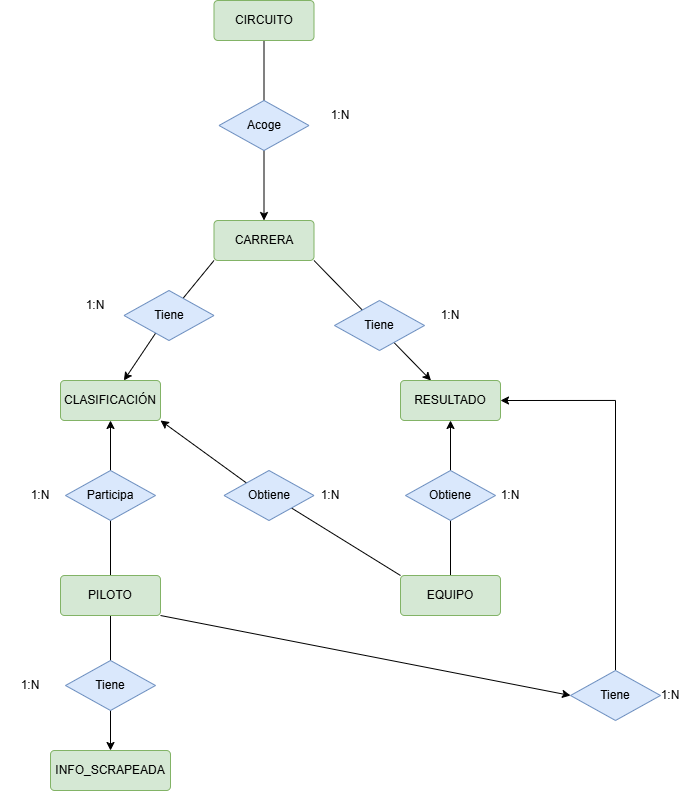

The diagram above was exported from draw.io. Its source (the exported page's mxGraphModel, read from the mxfile embedded in the PNG):
<mxGraphModel dx="787" dy="433" grid="1" gridSize="10" guides="1" tooltips="1" connect="1" arrows="1" fold="1" page="1" pageScale="1" pageWidth="827" pageHeight="1169" math="0" shadow="0">
  <root>
    <mxCell id="0" />
    <mxCell id="1" parent="0" />
    <mxCell id="ogCXCiyNnbmQ-8TSLpYv-72" edge="1" parent="1" source="ogCXCiyNnbmQ-8TSLpYv-42" style="edgeStyle=orthogonalEdgeStyle;rounded=0;orthogonalLoop=1;jettySize=auto;html=1;exitX=0.5;exitY=1;exitDx=0;exitDy=0;entryX=0.5;entryY=0;entryDx=0;entryDy=0;" target="ogCXCiyNnbmQ-8TSLpYv-53">
      <mxGeometry relative="1" as="geometry" />
    </mxCell>
    <mxCell id="ogCXCiyNnbmQ-8TSLpYv-82" edge="1" parent="1" source="ogCXCiyNnbmQ-8TSLpYv-42" style="edgeStyle=orthogonalEdgeStyle;rounded=0;orthogonalLoop=1;jettySize=auto;html=1;exitX=0.5;exitY=0;exitDx=0;exitDy=0;entryX=0.5;entryY=1;entryDx=0;entryDy=0;" target="ogCXCiyNnbmQ-8TSLpYv-52">
      <mxGeometry relative="1" as="geometry" />
    </mxCell>
    <mxCell id="ogCXCiyNnbmQ-8TSLpYv-95" edge="1" parent="1" source="ogCXCiyNnbmQ-8TSLpYv-42" style="rounded=0;orthogonalLoop=1;jettySize=auto;html=1;exitX=1;exitY=1;exitDx=0;exitDy=0;entryX=0;entryY=0.5;entryDx=0;entryDy=0;" target="ogCXCiyNnbmQ-8TSLpYv-94">
      <mxGeometry relative="1" as="geometry" />
    </mxCell>
    <mxCell id="ogCXCiyNnbmQ-8TSLpYv-42" parent="1" style="rounded=1;arcSize=10;whiteSpace=wrap;html=1;align=center;fillColor=#d5e8d4;strokeColor=#82b366;" value="PILOTO" vertex="1">
      <mxGeometry height="40" width="100" x="140" y="585" as="geometry" />
    </mxCell>
    <mxCell id="ogCXCiyNnbmQ-8TSLpYv-84" edge="1" parent="1" source="ogCXCiyNnbmQ-8TSLpYv-45" style="edgeStyle=orthogonalEdgeStyle;rounded=0;orthogonalLoop=1;jettySize=auto;html=1;exitX=0.5;exitY=0;exitDx=0;exitDy=0;entryX=0.5;entryY=1;entryDx=0;entryDy=0;" target="ogCXCiyNnbmQ-8TSLpYv-50">
      <mxGeometry relative="1" as="geometry" />
    </mxCell>
    <mxCell id="ogCXCiyNnbmQ-8TSLpYv-92" edge="1" parent="1" source="ogCXCiyNnbmQ-8TSLpYv-87" style="rounded=0;orthogonalLoop=1;jettySize=auto;html=1;exitX=0;exitY=0;exitDx=0;exitDy=0;entryX=1;entryY=1;entryDx=0;entryDy=0;" target="ogCXCiyNnbmQ-8TSLpYv-52">
      <mxGeometry relative="1" as="geometry" />
    </mxCell>
    <mxCell id="ogCXCiyNnbmQ-8TSLpYv-45" parent="1" style="rounded=1;arcSize=10;whiteSpace=wrap;html=1;align=center;fillColor=#d5e8d4;strokeColor=#82b366;" value="EQUIPO" vertex="1">
      <mxGeometry height="40" width="100" x="480" y="585" as="geometry" />
    </mxCell>
    <mxCell id="ogCXCiyNnbmQ-8TSLpYv-70" edge="1" parent="1" source="ogCXCiyNnbmQ-8TSLpYv-47" style="edgeStyle=orthogonalEdgeStyle;rounded=0;orthogonalLoop=1;jettySize=auto;html=1;exitX=0.5;exitY=1;exitDx=0;exitDy=0;entryX=0.5;entryY=0;entryDx=0;entryDy=0;" target="ogCXCiyNnbmQ-8TSLpYv-49">
      <mxGeometry relative="1" as="geometry" />
    </mxCell>
    <mxCell id="ogCXCiyNnbmQ-8TSLpYv-47" parent="1" style="rounded=1;arcSize=10;whiteSpace=wrap;html=1;align=center;fillColor=#d5e8d4;strokeColor=#82b366;" value="CIRCUITO" vertex="1">
      <mxGeometry height="40" width="100" x="293.5" y="10" as="geometry" />
    </mxCell>
    <mxCell id="ogCXCiyNnbmQ-8TSLpYv-76" edge="1" parent="1" source="ogCXCiyNnbmQ-8TSLpYv-75" style="rounded=0;orthogonalLoop=1;jettySize=auto;html=1;exitX=0.361;exitY=0.827;exitDx=0;exitDy=0;exitPerimeter=0;" target="ogCXCiyNnbmQ-8TSLpYv-52">
      <mxGeometry relative="1" as="geometry" />
    </mxCell>
    <mxCell id="ogCXCiyNnbmQ-8TSLpYv-80" edge="1" parent="1" source="ogCXCiyNnbmQ-8TSLpYv-49" style="rounded=0;orthogonalLoop=1;jettySize=auto;html=1;exitX=1;exitY=1;exitDx=0;exitDy=0;" target="ogCXCiyNnbmQ-8TSLpYv-50">
      <mxGeometry relative="1" as="geometry" />
    </mxCell>
    <mxCell id="ogCXCiyNnbmQ-8TSLpYv-49" parent="1" style="rounded=1;arcSize=10;whiteSpace=wrap;html=1;align=center;fillColor=#d5e8d4;strokeColor=#82b366;" value="CARRERA" vertex="1">
      <mxGeometry height="40" width="100" x="293.5" y="230" as="geometry" />
    </mxCell>
    <mxCell id="ogCXCiyNnbmQ-8TSLpYv-50" parent="1" style="rounded=1;arcSize=10;whiteSpace=wrap;html=1;align=center;fillColor=#d5e8d4;strokeColor=#82b366;" value="RESULTADO" vertex="1">
      <mxGeometry height="40" width="100" x="480" y="390" as="geometry" />
    </mxCell>
    <mxCell id="ogCXCiyNnbmQ-8TSLpYv-52" parent="1" style="rounded=1;arcSize=10;whiteSpace=wrap;html=1;align=center;fillColor=#d5e8d4;strokeColor=#82b366;" value="CLASIFICACIÓN" vertex="1">
      <mxGeometry height="40" width="100" x="140" y="390" as="geometry" />
    </mxCell>
    <mxCell id="ogCXCiyNnbmQ-8TSLpYv-53" parent="1" style="rounded=1;arcSize=10;whiteSpace=wrap;html=1;align=center;fillColor=#d5e8d4;strokeColor=#82b366;" value="INFO_SCRAPEADA" vertex="1">
      <mxGeometry height="40" width="120" x="130" y="760" as="geometry" />
    </mxCell>
    <mxCell id="ogCXCiyNnbmQ-8TSLpYv-67" parent="1" style="shape=rhombus;perimeter=rhombusPerimeter;whiteSpace=wrap;html=1;align=center;fillColor=#dae8fc;strokeColor=#6c8ebf;" value="Tiene" vertex="1">
      <mxGeometry height="50" width="90" x="145" y="670" as="geometry" />
    </mxCell>
    <mxCell id="ogCXCiyNnbmQ-8TSLpYv-71" parent="1" style="text;html=1;whiteSpace=wrap;strokeColor=none;fillColor=none;align=center;verticalAlign=middle;rounded=0;" value="1:N" vertex="1">
      <mxGeometry height="30" width="60" x="390" y="110" as="geometry" />
    </mxCell>
    <mxCell id="ogCXCiyNnbmQ-8TSLpYv-73" parent="1" style="text;html=1;whiteSpace=wrap;strokeColor=none;fillColor=none;align=center;verticalAlign=middle;rounded=0;" value="1:N" vertex="1">
      <mxGeometry height="30" width="60" x="80" y="680" as="geometry" />
    </mxCell>
    <mxCell id="ogCXCiyNnbmQ-8TSLpYv-74" parent="1" style="shape=rhombus;perimeter=rhombusPerimeter;whiteSpace=wrap;html=1;align=center;fillColor=#dae8fc;strokeColor=#6c8ebf;" value="Participa" vertex="1">
      <mxGeometry height="50" width="90" x="145" y="480" as="geometry" />
    </mxCell>
    <mxCell id="ogCXCiyNnbmQ-8TSLpYv-77" edge="1" parent="1" source="ogCXCiyNnbmQ-8TSLpYv-49" style="rounded=0;orthogonalLoop=1;jettySize=auto;html=1;exitX=0;exitY=1;exitDx=0;exitDy=0;endArrow=none;endFill=0;" target="ogCXCiyNnbmQ-8TSLpYv-75" value="">
      <mxGeometry relative="1" as="geometry">
        <mxPoint x="294" y="270" as="sourcePoint" />
        <mxPoint x="205" y="390" as="targetPoint" />
      </mxGeometry>
    </mxCell>
    <mxCell id="ogCXCiyNnbmQ-8TSLpYv-75" parent="1" style="shape=rhombus;perimeter=rhombusPerimeter;whiteSpace=wrap;html=1;align=center;fillColor=#dae8fc;strokeColor=#6c8ebf;" value="Tiene" vertex="1">
      <mxGeometry height="50" width="90" x="203.5" y="300" as="geometry" />
    </mxCell>
    <mxCell id="ogCXCiyNnbmQ-8TSLpYv-78" parent="1" style="text;html=1;whiteSpace=wrap;strokeColor=none;fillColor=none;align=center;verticalAlign=middle;rounded=0;" value="1:N" vertex="1">
      <mxGeometry height="30" width="60" x="145" y="300" as="geometry" />
    </mxCell>
    <mxCell id="ogCXCiyNnbmQ-8TSLpYv-79" parent="1" style="shape=rhombus;perimeter=rhombusPerimeter;whiteSpace=wrap;html=1;align=center;fillColor=#dae8fc;strokeColor=#6c8ebf;" value="Tiene" vertex="1">
      <mxGeometry height="50" width="90" x="414" y="310" as="geometry" />
    </mxCell>
    <mxCell id="ogCXCiyNnbmQ-8TSLpYv-81" parent="1" style="text;html=1;whiteSpace=wrap;strokeColor=none;fillColor=none;align=center;verticalAlign=middle;rounded=0;" value="1:N" vertex="1">
      <mxGeometry height="30" width="60" x="500" y="310" as="geometry" />
    </mxCell>
    <mxCell id="ogCXCiyNnbmQ-8TSLpYv-83" parent="1" style="shape=rhombus;perimeter=rhombusPerimeter;whiteSpace=wrap;html=1;align=center;fillColor=#dae8fc;strokeColor=#6c8ebf;" value="Obtiene" vertex="1">
      <mxGeometry height="50" width="90" x="485" y="480" as="geometry" />
    </mxCell>
    <mxCell id="ogCXCiyNnbmQ-8TSLpYv-85" parent="1" style="text;html=1;whiteSpace=wrap;strokeColor=none;fillColor=none;align=center;verticalAlign=middle;rounded=0;" value="1:N" vertex="1">
      <mxGeometry height="30" width="60" x="560" y="490" as="geometry" />
    </mxCell>
    <mxCell id="ogCXCiyNnbmQ-8TSLpYv-86" parent="1" style="text;html=1;whiteSpace=wrap;strokeColor=none;fillColor=none;align=center;verticalAlign=middle;rounded=0;" value="1:N" vertex="1">
      <mxGeometry height="30" width="60" x="90" y="490" as="geometry" />
    </mxCell>
    <mxCell id="ogCXCiyNnbmQ-8TSLpYv-93" edge="1" parent="1" source="ogCXCiyNnbmQ-8TSLpYv-45" style="rounded=0;orthogonalLoop=1;jettySize=auto;html=1;exitX=0;exitY=0;exitDx=0;exitDy=0;entryX=1;entryY=1;entryDx=0;entryDy=0;endArrow=none;endFill=0;" target="ogCXCiyNnbmQ-8TSLpYv-87" value="">
      <mxGeometry relative="1" as="geometry">
        <mxPoint x="480" y="585" as="sourcePoint" />
        <mxPoint x="240" y="430" as="targetPoint" />
      </mxGeometry>
    </mxCell>
    <mxCell id="ogCXCiyNnbmQ-8TSLpYv-87" parent="1" style="shape=rhombus;perimeter=rhombusPerimeter;whiteSpace=wrap;html=1;align=center;fillColor=#dae8fc;strokeColor=#6c8ebf;" value="Obtiene" vertex="1">
      <mxGeometry height="50" width="90" x="303.5" y="480" as="geometry" />
    </mxCell>
    <mxCell id="ogCXCiyNnbmQ-8TSLpYv-96" edge="1" parent="1" source="ogCXCiyNnbmQ-8TSLpYv-94" style="edgeStyle=orthogonalEdgeStyle;rounded=0;orthogonalLoop=1;jettySize=auto;html=1;exitX=0.5;exitY=0;exitDx=0;exitDy=0;entryX=1;entryY=0.5;entryDx=0;entryDy=0;" target="ogCXCiyNnbmQ-8TSLpYv-50">
      <mxGeometry relative="1" as="geometry" />
    </mxCell>
    <mxCell id="ogCXCiyNnbmQ-8TSLpYv-94" parent="1" style="shape=rhombus;perimeter=rhombusPerimeter;whiteSpace=wrap;html=1;align=center;fillColor=#dae8fc;strokeColor=#6c8ebf;" value="Tiene" vertex="1">
      <mxGeometry height="50" width="90" x="650" y="680" as="geometry" />
    </mxCell>
    <mxCell id="ogCXCiyNnbmQ-8TSLpYv-97" parent="1" style="text;html=1;whiteSpace=wrap;strokeColor=none;fillColor=none;align=center;verticalAlign=middle;rounded=0;" value="1:N" vertex="1">
      <mxGeometry height="30" width="60" x="720" y="690" as="geometry" />
    </mxCell>
    <mxCell id="ogCXCiyNnbmQ-8TSLpYv-98" parent="1" style="text;html=1;whiteSpace=wrap;strokeColor=none;fillColor=none;align=center;verticalAlign=middle;rounded=0;" value="1:N" vertex="1">
      <mxGeometry height="30" width="60" x="380" y="490" as="geometry" />
    </mxCell>
    <mxCell id="ogCXCiyNnbmQ-8TSLpYv-99" parent="1" style="shape=rhombus;perimeter=rhombusPerimeter;whiteSpace=wrap;html=1;align=center;fillColor=#dae8fc;strokeColor=#6c8ebf;" value="Acoge" vertex="1">
      <mxGeometry height="50" width="90" x="298.5" y="110" as="geometry" />
    </mxCell>
  </root>
</mxGraphModel>